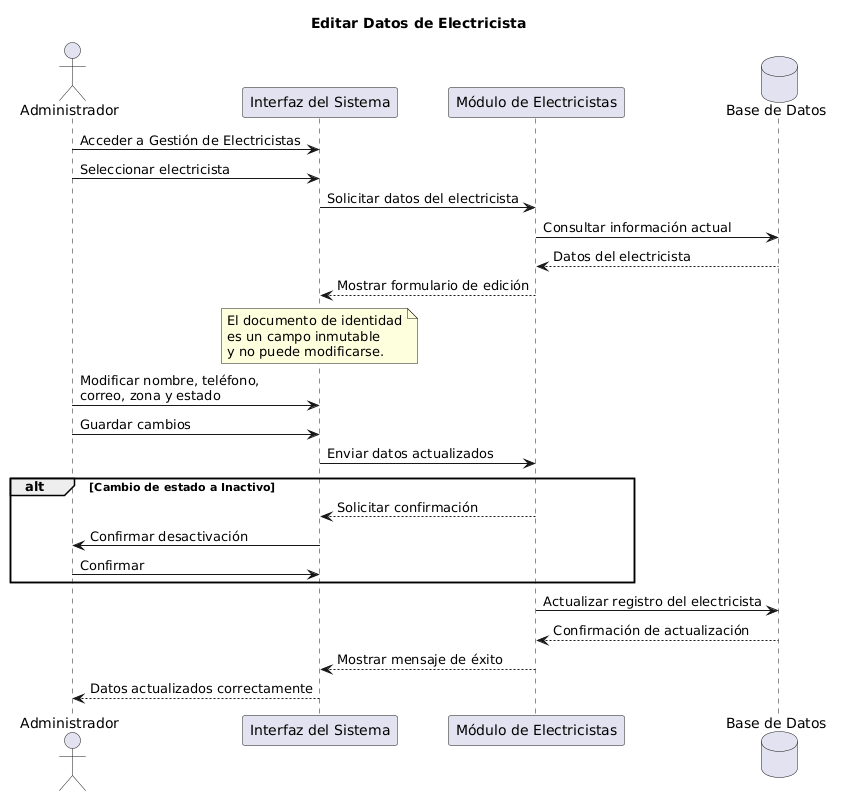

The diagram above was rendered by PlantUML. Its source (embedded in the PNG):
@startuml
title Editar Datos de Electricista

actor Administrador
participant "Interfaz del Sistema" as UI
participant "Módulo de Electricistas" as Electricistas
database "Base de Datos" as DB

Administrador -> UI : Acceder a Gestión de Electricistas
Administrador -> UI : Seleccionar electricista
UI -> Electricistas : Solicitar datos del electricista
Electricistas -> DB : Consultar información actual
DB --> Electricistas : Datos del electricista
Electricistas --> UI : Mostrar formulario de edición

note over UI
El documento de identidad
es un campo inmutable
y no puede modificarse.
end note

Administrador -> UI : Modificar nombre, teléfono,\ncorreo, zona y estado
Administrador -> UI : Guardar cambios
UI -> Electricistas : Enviar datos actualizados

alt Cambio de estado a Inactivo
    Electricistas --> UI : Solicitar confirmación
    UI -> Administrador : Confirmar desactivación
    Administrador -> UI : Confirmar
end

Electricistas -> DB : Actualizar registro del electricista
DB --> Electricistas : Confirmación de actualización
Electricistas --> UI : Mostrar mensaje de éxito
UI --> Administrador : Datos actualizados correctamente
@enduml